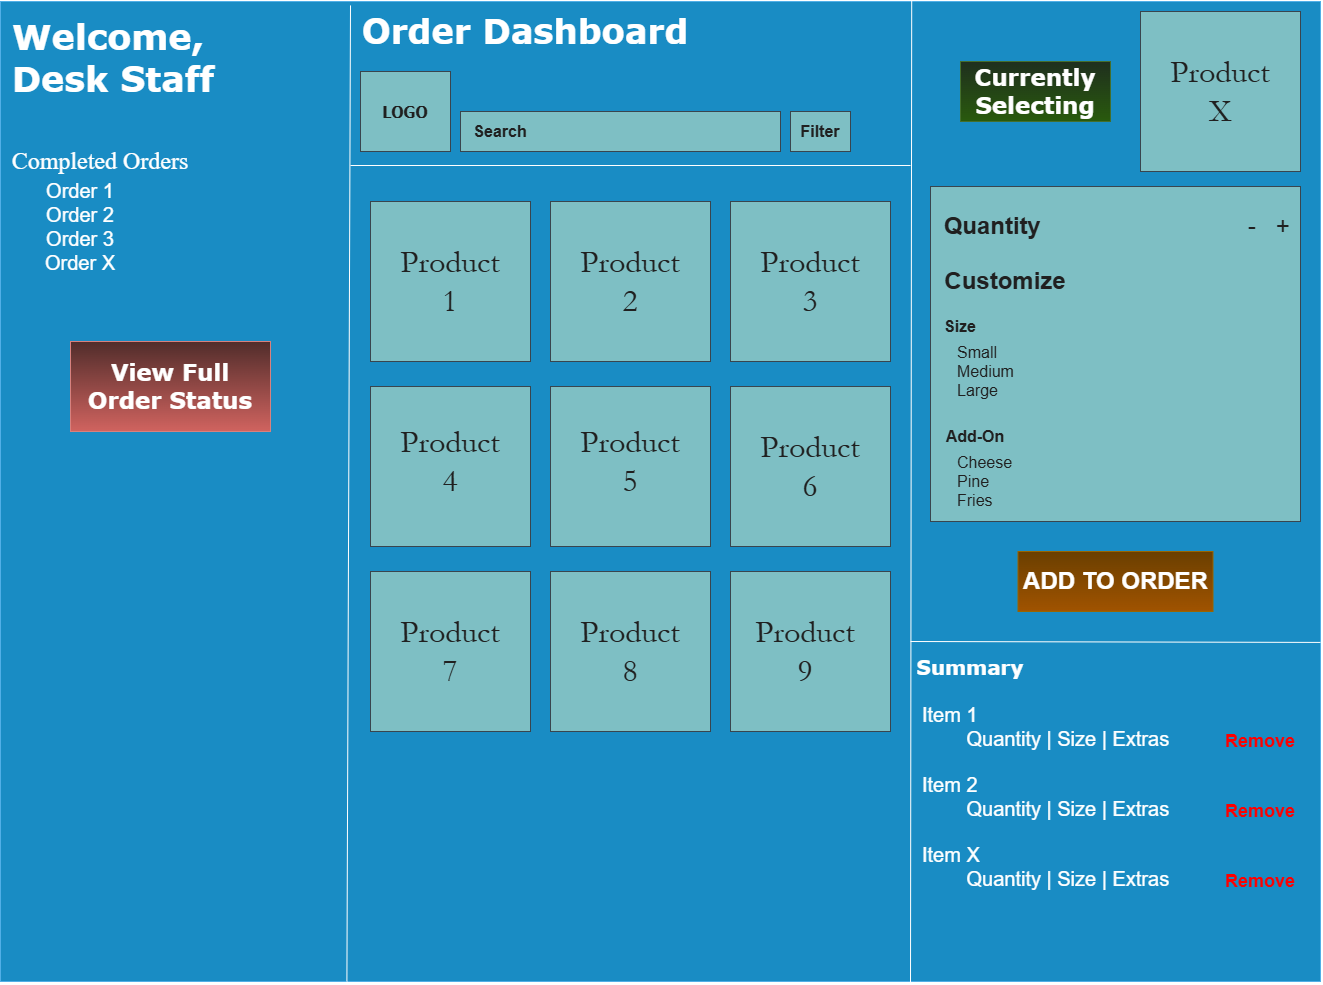

The diagram above was exported from draw.io. Its source (the exported page's mxGraphModel, read from the mxfile embedded in the PNG):
<mxGraphModel dx="3140" dy="1071" grid="1" gridSize="10" guides="1" tooltips="1" connect="1" arrows="1" fold="1" page="1" pageScale="1" pageWidth="1100" pageHeight="850" background="light-dark(#FFFFFF,#120200)" math="0" shadow="0">
  <root>
    <mxCell id="0" />
    <mxCell id="1" parent="0" />
    <mxCell id="2" parent="1" style="rounded=0;whiteSpace=wrap;html=1;fillColor=#1ba1e2;strokeColor=#006EAF;fontColor=#ffffff;" value="" vertex="1">
      <mxGeometry height="980" width="1320" x="-80" y="40" as="geometry" />
    </mxCell>
    <mxCell id="3" parent="1" style="text;html=1;whiteSpace=wrap;strokeColor=none;fillColor=none;align=center;verticalAlign=middle;rounded=0;fontSize=34;fontColor=light-dark(#EEEEEE,#FFFFFF);fontFamily=Verdana;fontStyle=1;labelBackgroundColor=none;" value="Order Dashboard" vertex="1">
      <mxGeometry height="40" width="370" x="260" y="50" as="geometry" />
    </mxCell>
    <mxCell id="4" edge="1" parent="1" source="3" style="edgeStyle=none;curved=1;rounded=0;orthogonalLoop=1;jettySize=auto;html=1;entryX=0.5;entryY=1;entryDx=0;entryDy=0;strokeColor=#0B4D6A;fontSize=12;startSize=8;endSize=8;" target="3">
      <mxGeometry relative="1" as="geometry" />
    </mxCell>
    <mxCell id="5" parent="1" style="rounded=0;whiteSpace=wrap;html=1;strokeColor=#BAC8D3;fontColor=#EEEEEE;fillColor=#09555B;" value="" vertex="1">
      <mxGeometry height="80" width="90" x="280" y="110" as="geometry" />
    </mxCell>
    <mxCell id="6" parent="1" style="text;strokeColor=none;fillColor=none;html=1;align=center;verticalAlign=middle;whiteSpace=wrap;rounded=0;fontSize=16;fontColor=#EEEEEE;fontFamily=Tahoma;fontStyle=1" value="LOGO" vertex="1">
      <mxGeometry height="30" width="60" x="295" y="135" as="geometry" />
    </mxCell>
    <mxCell id="7" edge="1" parent="1" style="endArrow=none;html=1;rounded=0;fontSize=12;startSize=8;endSize=8;curved=0;entryX=0.192;entryY=1;entryDx=0;entryDy=0;entryPerimeter=0;exitX=0.195;exitY=0.004;exitDx=0;exitDy=0;exitPerimeter=0;labelBackgroundColor=light-dark(#FFFFFF,#000000);" value="">
      <mxGeometry height="50" relative="1" width="50" as="geometry">
        <mxPoint x="269.9999999999998" y="43.92000000000007" as="sourcePoint" />
        <mxPoint x="266.39999999999986" y="1020" as="targetPoint" />
      </mxGeometry>
    </mxCell>
    <mxCell id="8" parent="1" style="rounded=0;whiteSpace=wrap;html=1;strokeColor=#BAC8D3;fontColor=#EEEEEE;fillColor=#09555B;" value="" vertex="1">
      <mxGeometry height="40" width="320" x="380" y="150" as="geometry" />
    </mxCell>
    <mxCell id="9" parent="1" style="text;strokeColor=none;fillColor=none;html=1;align=center;verticalAlign=middle;whiteSpace=wrap;rounded=0;fontSize=16;fontColor=#EEEEEE;fontStyle=1" value="Search" vertex="1">
      <mxGeometry height="30" width="60" x="390" y="155" as="geometry" />
    </mxCell>
    <mxCell id="10" edge="1" parent="1" style="endArrow=none;html=1;rounded=0;fontSize=12;startSize=8;endSize=8;curved=0;entryX=0.719;entryY=1.003;entryDx=0;entryDy=0;entryPerimeter=0;exitX=0.195;exitY=0.004;exitDx=0;exitDy=0;exitPerimeter=0;labelBackgroundColor=light-dark(#FFFFFF,#000000);" value="">
      <mxGeometry height="50" relative="1" width="50" as="geometry">
        <mxPoint x="831.2" y="38.53" as="sourcePoint" />
        <mxPoint x="829.9999999999998" y="1021.4699999999998" as="targetPoint" />
      </mxGeometry>
    </mxCell>
    <mxCell id="11" edge="1" parent="1" style="endArrow=none;html=1;rounded=0;fontSize=12;startSize=8;endSize=8;curved=0;labelBackgroundColor=light-dark(#FFFFFF,#000000);" value="">
      <mxGeometry height="50" relative="1" width="50" as="geometry">
        <mxPoint x="270" y="204" as="sourcePoint" />
        <mxPoint x="830" y="204" as="targetPoint" />
      </mxGeometry>
    </mxCell>
    <mxCell id="12" parent="1" style="rounded=0;whiteSpace=wrap;html=1;strokeColor=#BAC8D3;fontColor=#EEEEEE;fillColor=#09555B;" value="&lt;span style=&quot;font-size: 16px;&quot;&gt;&lt;b&gt;Filter&lt;/b&gt;&lt;/span&gt;" vertex="1">
      <mxGeometry height="40" width="60" x="710" y="150" as="geometry" />
    </mxCell>
    <mxCell id="13" parent="1" style="whiteSpace=wrap;html=1;aspect=fixed;strokeColor=#BAC8D3;fontColor=#EEEEEE;fillColor=#09555B;" value="" vertex="1">
      <mxGeometry height="160" width="160" x="290" y="240" as="geometry" />
    </mxCell>
    <mxCell id="14" parent="1" style="whiteSpace=wrap;html=1;aspect=fixed;strokeColor=#BAC8D3;fontColor=#EEEEEE;fillColor=#09555B;" value="" vertex="1">
      <mxGeometry height="160" width="160" x="470" y="240" as="geometry" />
    </mxCell>
    <mxCell id="15" parent="1" style="whiteSpace=wrap;html=1;aspect=fixed;strokeColor=#BAC8D3;fontColor=#EEEEEE;fillColor=#09555B;" value="" vertex="1">
      <mxGeometry height="160" width="160" x="650" y="240" as="geometry" />
    </mxCell>
    <mxCell id="16" parent="1" style="whiteSpace=wrap;html=1;aspect=fixed;strokeColor=#BAC8D3;fontColor=#EEEEEE;fillColor=#09555B;" value="" vertex="1">
      <mxGeometry height="160" width="160" x="470" y="425" as="geometry" />
    </mxCell>
    <mxCell id="17" parent="1" style="whiteSpace=wrap;html=1;aspect=fixed;strokeColor=#BAC8D3;fontColor=#EEEEEE;fillColor=#09555B;" value="" vertex="1">
      <mxGeometry height="160" width="160" x="290" y="425" as="geometry" />
    </mxCell>
    <mxCell id="18" parent="1" style="whiteSpace=wrap;html=1;aspect=fixed;strokeColor=#BAC8D3;fontColor=#EEEEEE;fillColor=#09555B;" value="" vertex="1">
      <mxGeometry height="160" width="160" x="650" y="425" as="geometry" />
    </mxCell>
    <mxCell id="19" parent="1" style="whiteSpace=wrap;html=1;aspect=fixed;strokeColor=#BAC8D3;fontColor=#EEEEEE;fillColor=#09555B;" value="" vertex="1">
      <mxGeometry height="160" width="160" x="650" y="610" as="geometry" />
    </mxCell>
    <mxCell id="20" parent="1" style="whiteSpace=wrap;html=1;aspect=fixed;strokeColor=#BAC8D3;fontColor=#EEEEEE;fillColor=#09555B;" value="" vertex="1">
      <mxGeometry height="160" width="160" x="470" y="610" as="geometry" />
    </mxCell>
    <mxCell id="21" parent="1" style="whiteSpace=wrap;html=1;aspect=fixed;strokeColor=#BAC8D3;fontColor=#EEEEEE;fillColor=#09555B;" value="" vertex="1">
      <mxGeometry height="160" width="160" x="290" y="610" as="geometry" />
    </mxCell>
    <mxCell id="22" parent="1" style="text;strokeColor=none;fillColor=none;html=1;align=center;verticalAlign=middle;whiteSpace=wrap;rounded=0;fontSize=32;fontColor=#EEEEEE;fontFamily=Garamond;" value="Product 1" vertex="1">
      <mxGeometry height="80" width="110" x="315" y="280" as="geometry" />
    </mxCell>
    <mxCell id="23" parent="1" style="text;strokeColor=none;fillColor=none;html=1;align=center;verticalAlign=middle;whiteSpace=wrap;rounded=0;fontSize=32;fontColor=#EEEEEE;fontFamily=Garamond;" value="Product 7" vertex="1">
      <mxGeometry height="80" width="110" x="315" y="650" as="geometry" />
    </mxCell>
    <mxCell id="24" parent="1" style="text;strokeColor=none;fillColor=none;html=1;align=center;verticalAlign=middle;whiteSpace=wrap;rounded=0;fontSize=32;fontColor=#EEEEEE;fontFamily=Garamond;" value="Product 6" vertex="1">
      <mxGeometry height="80" width="110" x="675" y="465" as="geometry" />
    </mxCell>
    <mxCell id="25" parent="1" style="text;strokeColor=none;fillColor=none;html=1;align=center;verticalAlign=middle;whiteSpace=wrap;rounded=0;fontSize=32;fontColor=#EEEEEE;fontFamily=Garamond;" value="Product 5" vertex="1">
      <mxGeometry height="80" width="110" x="495" y="460" as="geometry" />
    </mxCell>
    <mxCell id="26" parent="1" style="text;strokeColor=none;fillColor=none;html=1;align=center;verticalAlign=middle;whiteSpace=wrap;rounded=0;fontSize=32;fontColor=#EEEEEE;fontFamily=Garamond;" value="Product 4" vertex="1">
      <mxGeometry height="80" width="110" x="315" y="460" as="geometry" />
    </mxCell>
    <mxCell id="27" parent="1" style="text;strokeColor=none;fillColor=none;html=1;align=center;verticalAlign=middle;whiteSpace=wrap;rounded=0;fontSize=32;fontColor=#EEEEEE;fontFamily=Garamond;" value="Product 3" vertex="1">
      <mxGeometry height="80" width="110" x="675" y="280" as="geometry" />
    </mxCell>
    <mxCell id="28" parent="1" style="text;strokeColor=none;fillColor=none;html=1;align=center;verticalAlign=middle;whiteSpace=wrap;rounded=0;fontSize=32;fontColor=#EEEEEE;fontFamily=Garamond;" value="Product 2" vertex="1">
      <mxGeometry height="80" width="110" x="495" y="280" as="geometry" />
    </mxCell>
    <mxCell id="29" parent="1" style="text;strokeColor=none;fillColor=none;html=1;align=center;verticalAlign=middle;whiteSpace=wrap;rounded=0;fontSize=32;fontColor=#EEEEEE;fontFamily=Garamond;" value="Product 9" vertex="1">
      <mxGeometry height="80" width="110" x="670" y="650" as="geometry" />
    </mxCell>
    <mxCell id="30" parent="1" style="text;strokeColor=none;fillColor=none;html=1;align=center;verticalAlign=middle;whiteSpace=wrap;rounded=0;fontSize=32;fontColor=#EEEEEE;fontFamily=Garamond;" value="Product 8" vertex="1">
      <mxGeometry height="80" width="110" x="495" y="650" as="geometry" />
    </mxCell>
    <mxCell id="31" parent="1" style="whiteSpace=wrap;html=1;aspect=fixed;strokeColor=#BAC8D3;fontColor=#EEEEEE;fillColor=#09555B;" value="" vertex="1">
      <mxGeometry height="160" width="160" x="1060" y="50" as="geometry" />
    </mxCell>
    <mxCell id="32" parent="1" style="text;strokeColor=none;fillColor=none;html=1;align=center;verticalAlign=middle;whiteSpace=wrap;rounded=0;fontSize=32;fontColor=#EEEEEE;fontFamily=Garamond;" value="Product X" vertex="1">
      <mxGeometry height="80" width="110" x="1085" y="90" as="geometry" />
    </mxCell>
    <mxCell id="33" parent="1" style="rounded=0;whiteSpace=wrap;html=1;strokeColor=#BAC8D3;fontColor=#EEEEEE;fillColor=#09555B;" value="" vertex="1">
      <mxGeometry height="335" width="370" x="850" y="225" as="geometry" />
    </mxCell>
    <mxCell id="34" parent="1" style="text;strokeColor=none;fillColor=none;html=1;align=center;verticalAlign=middle;whiteSpace=wrap;rounded=0;fontSize=16;fontColor=#EEEEEE;" value="&lt;h2&gt;Quantity&amp;nbsp; &amp;nbsp; &amp;nbsp; &amp;nbsp; &amp;nbsp; &amp;nbsp; &amp;nbsp; &amp;nbsp; &amp;nbsp; &amp;nbsp; &amp;nbsp; &amp;nbsp; &amp;nbsp; &amp;nbsp; &amp;nbsp;&amp;nbsp;&lt;span style=&quot;font-weight: normal;&quot;&gt;&amp;nbsp;-&amp;nbsp; &amp;nbsp;+&lt;/span&gt;&amp;nbsp;&lt;/h2&gt;" vertex="1">
      <mxGeometry height="30" width="360" x="860" y="250" as="geometry" />
    </mxCell>
    <mxCell id="35" parent="1" style="text;strokeColor=none;fillColor=none;html=1;align=center;verticalAlign=middle;whiteSpace=wrap;rounded=0;fontSize=16;fontColor=#EEEEEE;" value="&lt;h2&gt;Customize&lt;/h2&gt;" vertex="1">
      <mxGeometry height="30" width="110" x="870" y="305" as="geometry" />
    </mxCell>
    <mxCell id="36" parent="1" style="text;strokeColor=none;fillColor=none;html=1;align=center;verticalAlign=middle;whiteSpace=wrap;rounded=0;fontSize=16;fontColor=#EEEEEE;fontFamily=Helvetica;fontStyle=1" value="Size" vertex="1">
      <mxGeometry height="30" width="40" x="860" y="350" as="geometry" />
    </mxCell>
    <mxCell id="37" parent="1" style="text;strokeColor=none;fillColor=none;html=1;align=left;verticalAlign=middle;whiteSpace=wrap;rounded=0;fontSize=16;fontColor=#EEEEEE;" value="Small&lt;div&gt;Medium&amp;nbsp;&lt;/div&gt;&lt;div&gt;Large&lt;/div&gt;" vertex="1">
      <mxGeometry height="60" width="60" x="875" y="380" as="geometry" />
    </mxCell>
    <mxCell id="38" parent="1" style="text;strokeColor=none;fillColor=none;html=1;align=center;verticalAlign=middle;whiteSpace=wrap;rounded=0;fontSize=16;fontColor=#EEEEEE;fontFamily=Helvetica;fontStyle=1" value="Add-On" vertex="1">
      <mxGeometry height="30" width="70" x="860" y="460" as="geometry" />
    </mxCell>
    <mxCell id="39" parent="1" style="text;strokeColor=none;fillColor=none;html=1;align=left;verticalAlign=middle;whiteSpace=wrap;rounded=0;fontSize=16;fontColor=#EEEEEE;" value="Cheese&lt;div&gt;Pine&lt;/div&gt;&lt;div&gt;Fries&lt;/div&gt;" vertex="1">
      <mxGeometry height="60" width="60" x="875" y="490" as="geometry" />
    </mxCell>
    <mxCell id="40" parent="1" style="rounded=0;whiteSpace=wrap;html=1;strokeColor=#d79b00;fillColor=#ffcd28;gradientColor=#ffa500;fontStyle=1" value="&lt;h1&gt;ADD TO ORDER&lt;/h1&gt;" vertex="1">
      <mxGeometry height="60" width="195" x="937.5" y="590" as="geometry" />
    </mxCell>
    <mxCell id="41" parent="1" style="text;strokeColor=#82b366;fillColor=#d5e8d4;html=1;align=center;verticalAlign=middle;whiteSpace=wrap;rounded=0;fontSize=23;fontFamily=Verdana;fontStyle=1;gradientColor=#97d077;" value="Currently Selecting" vertex="1">
      <mxGeometry height="60" width="150" x="880" y="100" as="geometry" />
    </mxCell>
    <mxCell id="M1M80EShnZdKeTXMa6Ge-41" edge="1" parent="1" style="endArrow=none;html=1;rounded=0;fontSize=12;startSize=8;endSize=8;curved=0;labelBackgroundColor=light-dark(#FFFFFF,#000000);entryX=1;entryY=0.654;entryDx=0;entryDy=0;entryPerimeter=0;" target="2" value="">
      <mxGeometry height="50" relative="1" width="50" as="geometry">
        <mxPoint x="830" y="680" as="sourcePoint" />
        <mxPoint x="1250" y="690" as="targetPoint" />
      </mxGeometry>
    </mxCell>
    <mxCell id="M1M80EShnZdKeTXMa6Ge-43" parent="1" style="text;html=1;whiteSpace=wrap;align=center;verticalAlign=middle;rounded=0;fontSize=20;labelBorderColor=none;labelBackgroundColor=none;fontColor=light-dark(#000000,#FFFFFF);fontFamily=Verdana;fontStyle=1" value="Summary" vertex="1">
      <mxGeometry height="30" width="80" x="850" y="690" as="geometry" />
    </mxCell>
    <mxCell id="M1M80EShnZdKeTXMa6Ge-45" parent="1" style="text;html=1;whiteSpace=wrap;strokeColor=none;fillColor=none;align=left;verticalAlign=middle;rounded=0;fontSize=20;" value="&lt;div&gt;&lt;span style=&quot;background-color: transparent; color: light-dark(rgb(0, 0, 0), rgb(255, 255, 255));&quot;&gt;Item 1&lt;/span&gt;&lt;/div&gt;&lt;div&gt;&lt;span style=&quot;white-space: pre;&quot;&gt;&#09;&lt;/span&gt;Quantity | Size | Extras&lt;br&gt;&lt;/div&gt;" vertex="1">
      <mxGeometry height="50" width="320" x="840" y="740" as="geometry" />
    </mxCell>
    <mxCell id="M1M80EShnZdKeTXMa6Ge-46" parent="1" style="text;html=1;whiteSpace=wrap;strokeColor=none;fillColor=none;align=left;verticalAlign=middle;rounded=0;fontSize=20;" value="&lt;div&gt;&lt;span style=&quot;background-color: transparent; color: light-dark(rgb(0, 0, 0), rgb(255, 255, 255));&quot;&gt;Item 2&lt;/span&gt;&lt;/div&gt;&lt;div&gt;&lt;span style=&quot;white-space: pre;&quot;&gt;&#09;&lt;/span&gt;Quantity | Size | Extras&lt;br&gt;&lt;/div&gt;" vertex="1">
      <mxGeometry height="50" width="320" x="840" y="810" as="geometry" />
    </mxCell>
    <mxCell id="M1M80EShnZdKeTXMa6Ge-47" parent="1" style="text;html=1;whiteSpace=wrap;strokeColor=none;fillColor=none;align=left;verticalAlign=middle;rounded=0;fontSize=20;" value="&lt;div&gt;&lt;span style=&quot;background-color: transparent; color: light-dark(rgb(0, 0, 0), rgb(255, 255, 255));&quot;&gt;Item X&lt;/span&gt;&lt;/div&gt;&lt;div&gt;&lt;span style=&quot;white-space: pre;&quot;&gt;&#09;&lt;/span&gt;Quantity | Size | Extras&lt;br&gt;&lt;/div&gt;" vertex="1">
      <mxGeometry height="50" width="320" x="840" y="880" as="geometry" />
    </mxCell>
    <mxCell id="M1M80EShnZdKeTXMa6Ge-48" parent="1" style="text;html=1;whiteSpace=wrap;strokeColor=none;fillColor=none;align=center;verticalAlign=middle;rounded=0;fontSize=18;fontColor=light-dark(#000000,#FF0000);fontStyle=1" value="Remove" vertex="1">
      <mxGeometry height="40" width="60" x="1150" y="760" as="geometry" />
    </mxCell>
    <mxCell id="M1M80EShnZdKeTXMa6Ge-49" parent="1" style="text;html=1;whiteSpace=wrap;strokeColor=none;fillColor=none;align=center;verticalAlign=middle;rounded=0;fontSize=18;fontColor=light-dark(#000000,#FF0000);fontStyle=1" value="Remove" vertex="1">
      <mxGeometry height="40" width="60" x="1150" y="900" as="geometry" />
    </mxCell>
    <mxCell id="M1M80EShnZdKeTXMa6Ge-50" parent="1" style="text;html=1;whiteSpace=wrap;strokeColor=none;fillColor=none;align=center;verticalAlign=middle;rounded=0;fontSize=18;fontColor=light-dark(#000000,#FF0000);fontStyle=1" value="Remove" vertex="1">
      <mxGeometry height="40" width="60" x="1150" y="830" as="geometry" />
    </mxCell>
    <mxCell id="M1M80EShnZdKeTXMa6Ge-51" parent="1" style="text;html=1;whiteSpace=wrap;strokeColor=none;fillColor=none;align=left;verticalAlign=middle;rounded=0;fontSize=35;fontFamily=Verdana;fontStyle=1" value="Welcome,&lt;div&gt;Desk Staff&lt;/div&gt;" vertex="1">
      <mxGeometry height="70" width="300" x="-70" y="60" as="geometry" />
    </mxCell>
    <mxCell id="M1M80EShnZdKeTXMa6Ge-52" parent="1" style="text;html=1;whiteSpace=wrap;strokeColor=none;fillColor=none;align=center;verticalAlign=middle;rounded=0;fontSize=24;fontFamily=Times New Roman;" value="Completed Orders" vertex="1">
      <mxGeometry height="30" width="200" x="-80" y="185" as="geometry" />
    </mxCell>
    <mxCell id="M1M80EShnZdKeTXMa6Ge-53" parent="1" style="text;html=1;whiteSpace=wrap;strokeColor=none;fillColor=none;align=center;verticalAlign=middle;rounded=0;fontSize=20;" value="Order 1&lt;div&gt;Order 2&lt;/div&gt;&lt;div&gt;Order 3&lt;/div&gt;&lt;div&gt;Order X&lt;/div&gt;" vertex="1">
      <mxGeometry height="50" width="80" x="-40" y="240" as="geometry" />
    </mxCell>
    <mxCell id="M1M80EShnZdKeTXMa6Ge-54" parent="1" style="rounded=0;whiteSpace=wrap;html=1;align=center;verticalAlign=middle;fontFamily=Verdana;fontSize=23;fontStyle=1;fillColor=#f8cecc;strokeColor=#b85450;gradientColor=#ea6b66;" value="View Full Order Status" vertex="1">
      <mxGeometry height="90" width="200" x="-10" y="380" as="geometry" />
    </mxCell>
  </root>
</mxGraphModel>